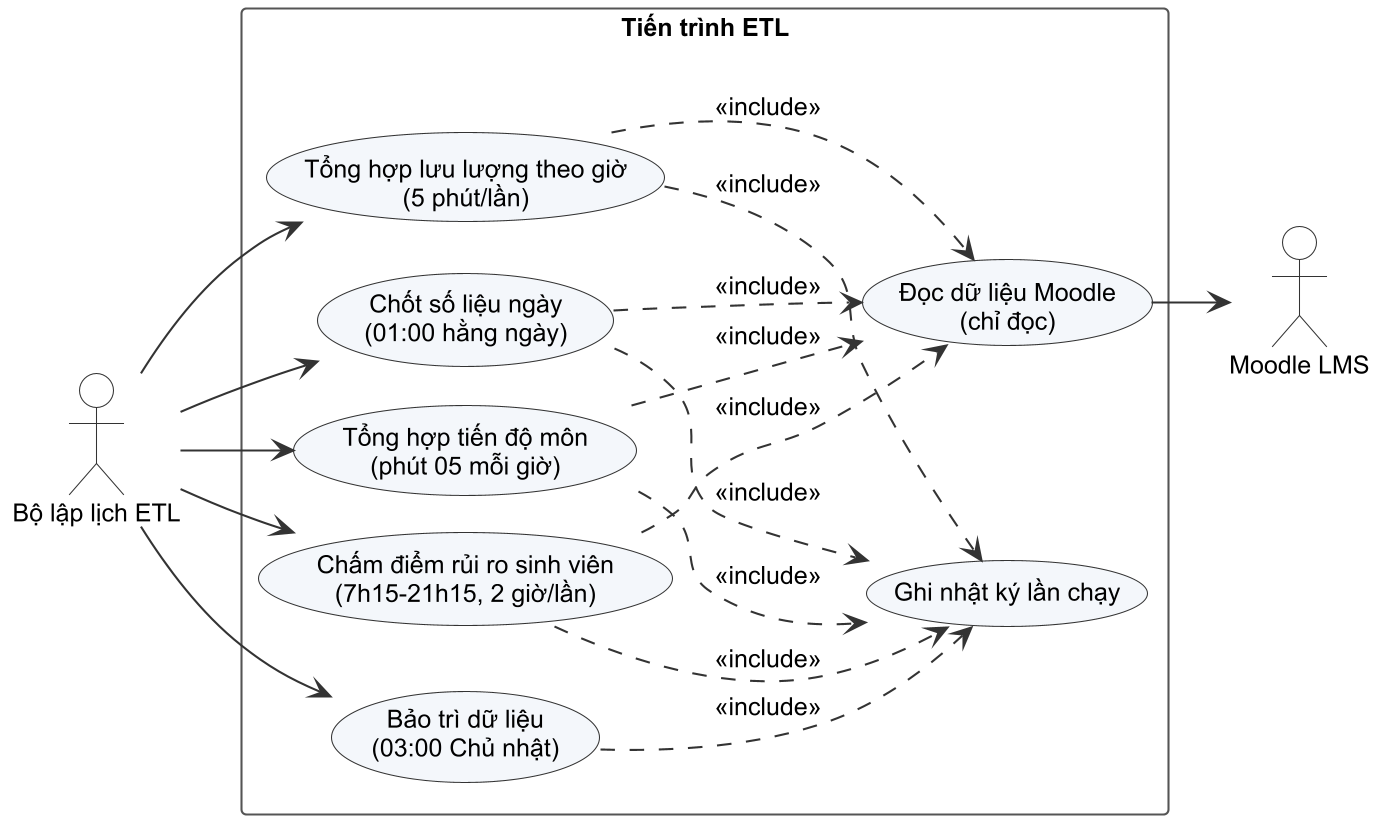

The diagram above was rendered by PlantUML. Its source (embedded in the PNG):
@startuml uc_etl
!include _style.iuml
left to right direction
actor "Bộ lập lịch ETL" as LL
actor "Moodle LMS" as MD
rectangle "Tiến trình ETL" {
  usecase "Tổng hợp lưu lượng theo giờ\n(5 phút/lần)" as J1
  usecase "Tổng hợp tiến độ môn\n(phút 05 mỗi giờ)" as J2
  usecase "Chấm điểm rủi ro sinh viên\n(7h15-21h15, 2 giờ/lần)" as J3
  usecase "Chốt số liệu ngày\n(01:00 hằng ngày)" as J4
  usecase "Bảo trì dữ liệu\n(03:00 Chủ nhật)" as J5
  usecase "Ghi nhật ký lần chạy" as LOG
  usecase "Đọc dữ liệu Moodle\n(chỉ đọc)" as RD
}
LL --> J1
LL --> J2
LL --> J3
LL --> J4
LL --> J5
J1 ..> LOG : <<include>>
J2 ..> LOG : <<include>>
J3 ..> LOG : <<include>>
J4 ..> LOG : <<include>>
J5 ..> LOG : <<include>>
J1 ..> RD : <<include>>
J2 ..> RD : <<include>>
J3 ..> RD : <<include>>
J4 ..> RD : <<include>>
RD --> MD
@enduml